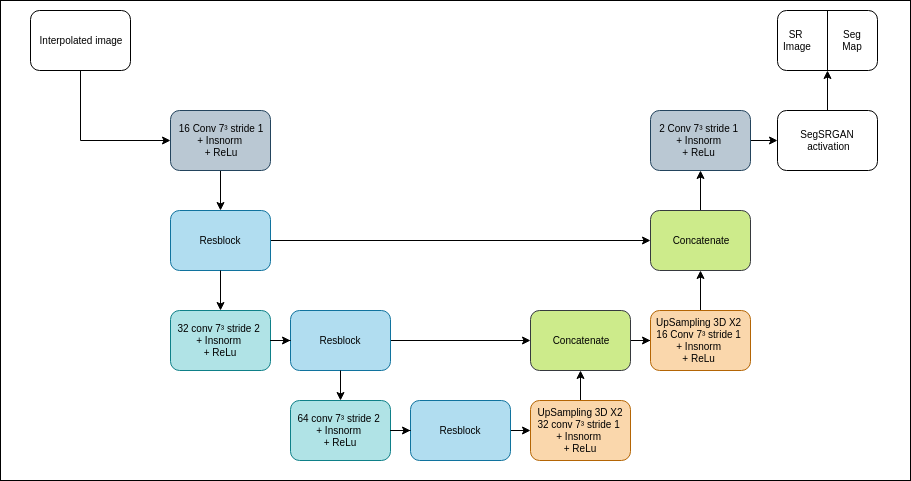

The diagram above was exported from draw.io. Its source (the exported page's mxGraphModel, read from the mxfile embedded in the PNG):
<mxGraphModel dx="1422" dy="761" grid="1" gridSize="10" guides="1" tooltips="1" connect="1" arrows="1" fold="1" page="1" pageScale="1" pageWidth="827" pageHeight="1169" math="0" shadow="0">
  <root>
    <mxCell id="0" />
    <mxCell id="1" parent="0" />
    <mxCell id="2" value="" style="rounded=0;whiteSpace=wrap;html=1;fontSize=10;" vertex="1" parent="1">
      <mxGeometry width="910" height="480" as="geometry" />
    </mxCell>
    <mxCell id="3" style="edgeStyle=orthogonalEdgeStyle;rounded=0;orthogonalLoop=1;jettySize=auto;html=1;entryX=0.5;entryY=0;entryDx=0;entryDy=0;fontSize=10;" edge="1" source="4" target="6" parent="1">
      <mxGeometry relative="1" as="geometry" />
    </mxCell>
    <mxCell id="4" value="&amp;nbsp;16 Conv 7³ stride 1 &lt;br&gt;+ Insnorm &lt;br&gt;+ ReLu" style="rounded=1;whiteSpace=wrap;html=1;fontSize=10;fillColor=#bac8d3;strokeColor=#23445d;" vertex="1" parent="1">
      <mxGeometry x="170" y="110" width="100" height="60" as="geometry" />
    </mxCell>
    <mxCell id="5" style="edgeStyle=orthogonalEdgeStyle;rounded=0;orthogonalLoop=1;jettySize=auto;html=1;fontSize=10;" edge="1" source="6" target="26" parent="1">
      <mxGeometry relative="1" as="geometry" />
    </mxCell>
    <mxCell id="6" value="Resblock" style="rounded=1;whiteSpace=wrap;html=1;fontSize=10;fillColor=#b1ddf0;strokeColor=#10739e;" vertex="1" parent="1">
      <mxGeometry x="170" y="210" width="100" height="60" as="geometry" />
    </mxCell>
    <mxCell id="7" value="32 conv 7³ stride 2 &lt;br&gt;+ Insnorm &lt;br&gt;+ ReLu" style="rounded=1;whiteSpace=wrap;html=1;fontSize=10;fillColor=#b0e3e6;strokeColor=#0e8088;" vertex="1" parent="1">
      <mxGeometry x="170" y="310" width="100" height="60" as="geometry" />
    </mxCell>
    <mxCell id="8" style="edgeStyle=orthogonalEdgeStyle;rounded=0;orthogonalLoop=1;jettySize=auto;html=1;entryX=0.5;entryY=0;entryDx=0;entryDy=0;fontSize=10;" edge="1" source="6" target="7" parent="1">
      <mxGeometry relative="1" as="geometry" />
    </mxCell>
    <mxCell id="9" style="edgeStyle=orthogonalEdgeStyle;rounded=0;orthogonalLoop=1;jettySize=auto;html=1;fontSize=10;" edge="1" source="10" target="22" parent="1">
      <mxGeometry relative="1" as="geometry" />
    </mxCell>
    <mxCell id="10" value="Resblock" style="rounded=1;whiteSpace=wrap;html=1;fontSize=10;fillColor=#b1ddf0;strokeColor=#10739e;" vertex="1" parent="1">
      <mxGeometry x="290" y="310" width="100" height="60" as="geometry" />
    </mxCell>
    <mxCell id="11" style="edgeStyle=orthogonalEdgeStyle;rounded=0;orthogonalLoop=1;jettySize=auto;html=1;entryX=0;entryY=0.5;entryDx=0;entryDy=0;fontSize=10;" edge="1" source="7" target="10" parent="1">
      <mxGeometry relative="1" as="geometry" />
    </mxCell>
    <mxCell id="12" value="64 conv 7³ stride 2 &lt;br&gt;+ Insnorm &lt;br&gt;+ ReLu" style="rounded=1;whiteSpace=wrap;html=1;fontSize=10;fillColor=#b0e3e6;strokeColor=#0e8088;" vertex="1" parent="1">
      <mxGeometry x="290" y="400" width="100" height="60" as="geometry" />
    </mxCell>
    <mxCell id="13" style="edgeStyle=orthogonalEdgeStyle;rounded=0;orthogonalLoop=1;jettySize=auto;html=1;entryX=0.5;entryY=0;entryDx=0;entryDy=0;fontSize=10;" edge="1" source="10" target="12" parent="1">
      <mxGeometry relative="1" as="geometry" />
    </mxCell>
    <mxCell id="14" style="edgeStyle=orthogonalEdgeStyle;rounded=0;orthogonalLoop=1;jettySize=auto;html=1;exitX=1;exitY=0.5;exitDx=0;exitDy=0;entryX=0;entryY=0.5;entryDx=0;entryDy=0;fontSize=10;" edge="1" source="15" parent="1">
      <mxGeometry relative="1" as="geometry">
        <mxPoint x="530" y="430" as="targetPoint" />
      </mxGeometry>
    </mxCell>
    <mxCell id="15" value="Resblock" style="rounded=1;whiteSpace=wrap;html=1;fontSize=10;fillColor=#b1ddf0;strokeColor=#10739e;" vertex="1" parent="1">
      <mxGeometry x="410" y="400" width="100" height="60" as="geometry" />
    </mxCell>
    <mxCell id="16" style="edgeStyle=orthogonalEdgeStyle;rounded=0;orthogonalLoop=1;jettySize=auto;html=1;fontSize=10;" edge="1" source="12" target="15" parent="1">
      <mxGeometry relative="1" as="geometry" />
    </mxCell>
    <mxCell id="17" style="edgeStyle=orthogonalEdgeStyle;rounded=0;orthogonalLoop=1;jettySize=auto;html=1;entryX=0;entryY=0.5;entryDx=0;entryDy=0;fontSize=10;" edge="1" source="18" target="4" parent="1">
      <mxGeometry relative="1" as="geometry">
        <Array as="points">
          <mxPoint x="80" y="140" />
        </Array>
      </mxGeometry>
    </mxCell>
    <mxCell id="18" value="Interpolated image" style="rounded=1;whiteSpace=wrap;html=1;fontSize=10;" vertex="1" parent="1">
      <mxGeometry x="30" y="10" width="100" height="60" as="geometry" />
    </mxCell>
    <mxCell id="19" style="edgeStyle=orthogonalEdgeStyle;rounded=0;orthogonalLoop=1;jettySize=auto;html=1;entryX=0.5;entryY=1;entryDx=0;entryDy=0;fontSize=10;" edge="1" source="20" target="22" parent="1">
      <mxGeometry relative="1" as="geometry" />
    </mxCell>
    <mxCell id="20" value="&lt;span style=&quot;white-space: normal ; font-size: 10px&quot;&gt;UpSampling 3D X2&lt;br&gt;32 conv 7³ stride 1 &lt;br&gt;+ Insnorm &lt;br&gt;+ ReLu&lt;/span&gt;" style="rounded=1;whiteSpace=wrap;html=1;fontSize=10;fillColor=#fad7ac;strokeColor=#b46504;" vertex="1" parent="1">
      <mxGeometry x="530" y="400" width="100" height="60" as="geometry" />
    </mxCell>
    <mxCell id="21" style="edgeStyle=orthogonalEdgeStyle;rounded=0;orthogonalLoop=1;jettySize=auto;html=1;entryX=0;entryY=0.5;entryDx=0;entryDy=0;fontSize=10;" edge="1" source="22" target="24" parent="1">
      <mxGeometry relative="1" as="geometry" />
    </mxCell>
    <mxCell id="22" value="Concatenate" style="rounded=1;whiteSpace=wrap;html=1;fontSize=10;fillColor=#cdeb8b;strokeColor=#36393d;" vertex="1" parent="1">
      <mxGeometry x="530" y="310" width="100" height="60" as="geometry" />
    </mxCell>
    <mxCell id="23" style="edgeStyle=orthogonalEdgeStyle;rounded=0;orthogonalLoop=1;jettySize=auto;html=1;fontSize=10;" edge="1" source="24" target="26" parent="1">
      <mxGeometry relative="1" as="geometry" />
    </mxCell>
    <mxCell id="24" value="UpSampling 3D X2&amp;nbsp;&lt;br&gt;16 Conv 7³ stride 1 &lt;br&gt;+ Insnorm &lt;br&gt;+ ReLu &lt;br&gt;" style="rounded=1;whiteSpace=wrap;html=1;fontSize=10;fillColor=#fad7ac;strokeColor=#b46504;" vertex="1" parent="1">
      <mxGeometry x="650" y="310" width="100" height="60" as="geometry" />
    </mxCell>
    <mxCell id="25" style="edgeStyle=orthogonalEdgeStyle;rounded=0;orthogonalLoop=1;jettySize=auto;html=1;entryX=0.5;entryY=1;entryDx=0;entryDy=0;fontSize=10;" edge="1" source="26" target="28" parent="1">
      <mxGeometry relative="1" as="geometry" />
    </mxCell>
    <mxCell id="26" value="Concatenate" style="rounded=1;whiteSpace=wrap;html=1;fontSize=10;fillColor=#cdeb8b;strokeColor=#36393d;" vertex="1" parent="1">
      <mxGeometry x="650" y="210" width="100" height="60" as="geometry" />
    </mxCell>
    <mxCell id="27" style="edgeStyle=orthogonalEdgeStyle;rounded=0;orthogonalLoop=1;jettySize=auto;html=1;entryX=0;entryY=0.5;entryDx=0;entryDy=0;fontSize=10;" edge="1" source="28" target="30" parent="1">
      <mxGeometry relative="1" as="geometry" />
    </mxCell>
    <mxCell id="28" value="2 Conv 7³ stride 1 &lt;br&gt;+ Insnorm &lt;br&gt;+ ReLu&amp;nbsp;" style="rounded=1;whiteSpace=wrap;html=1;fontSize=10;fillColor=#bac8d3;strokeColor=#23445d;" vertex="1" parent="1">
      <mxGeometry x="650" y="110" width="100" height="60" as="geometry" />
    </mxCell>
    <mxCell id="29" style="edgeStyle=orthogonalEdgeStyle;rounded=0;orthogonalLoop=1;jettySize=auto;html=1;entryX=0.5;entryY=1;entryDx=0;entryDy=0;fontSize=10;" edge="1" source="30" target="31" parent="1">
      <mxGeometry relative="1" as="geometry" />
    </mxCell>
    <mxCell id="30" value="SegSRGAN&lt;br&gt;&amp;nbsp;activation" style="rounded=1;whiteSpace=wrap;html=1;fontSize=10;" vertex="1" parent="1">
      <mxGeometry x="777" y="110" width="100" height="60" as="geometry" />
    </mxCell>
    <mxCell id="31" value="&amp;nbsp; &amp;nbsp; &amp;nbsp; &amp;nbsp; &amp;nbsp; &amp;nbsp;" style="rounded=1;whiteSpace=wrap;html=1;fontSize=10;" vertex="1" parent="1">
      <mxGeometry x="777" y="10" width="100" height="60" as="geometry" />
    </mxCell>
    <mxCell id="32" value="" style="endArrow=none;html=1;exitX=0.5;exitY=1;exitDx=0;exitDy=0;entryX=0.5;entryY=0;entryDx=0;entryDy=0;fontSize=10;" edge="1" source="31" target="31" parent="1">
      <mxGeometry width="50" height="50" relative="1" as="geometry">
        <mxPoint x="972" y="60" as="sourcePoint" />
        <mxPoint x="1022" y="10" as="targetPoint" />
      </mxGeometry>
    </mxCell>
    <mxCell id="33" value="SR&amp;nbsp;&lt;br style=&quot;font-size: 10px;&quot;&gt;Image" style="text;html=1;strokeColor=none;fillColor=none;align=center;verticalAlign=middle;whiteSpace=wrap;rounded=0;fontSize=10;" vertex="1" parent="1">
      <mxGeometry x="777" y="30" width="40" height="20" as="geometry" />
    </mxCell>
    <mxCell id="34" value="Seg&lt;br style=&quot;font-size: 10px&quot;&gt;Map" style="text;html=1;strokeColor=none;fillColor=none;align=center;verticalAlign=middle;whiteSpace=wrap;rounded=0;fontSize=10;" vertex="1" parent="1">
      <mxGeometry x="827" y="30" width="50" height="20" as="geometry" />
    </mxCell>
  </root>
</mxGraphModel>